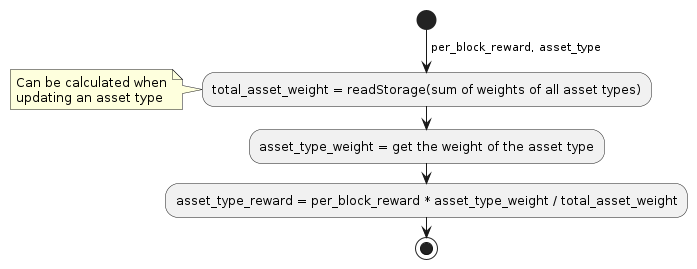

The diagram above was rendered by PlantUML. Its source (embedded in the PNG):
@startuml
start
->per_block_reward, asset_type;
:total_asset_weight = readStorage(sum of weights of all asset types);
note left: Can be calculated when\nupdating an asset type
:asset_type_weight = get the weight of the asset type;
:asset_type_reward = per_block_reward * asset_type_weight / total_asset_weight;
stop
@enduml